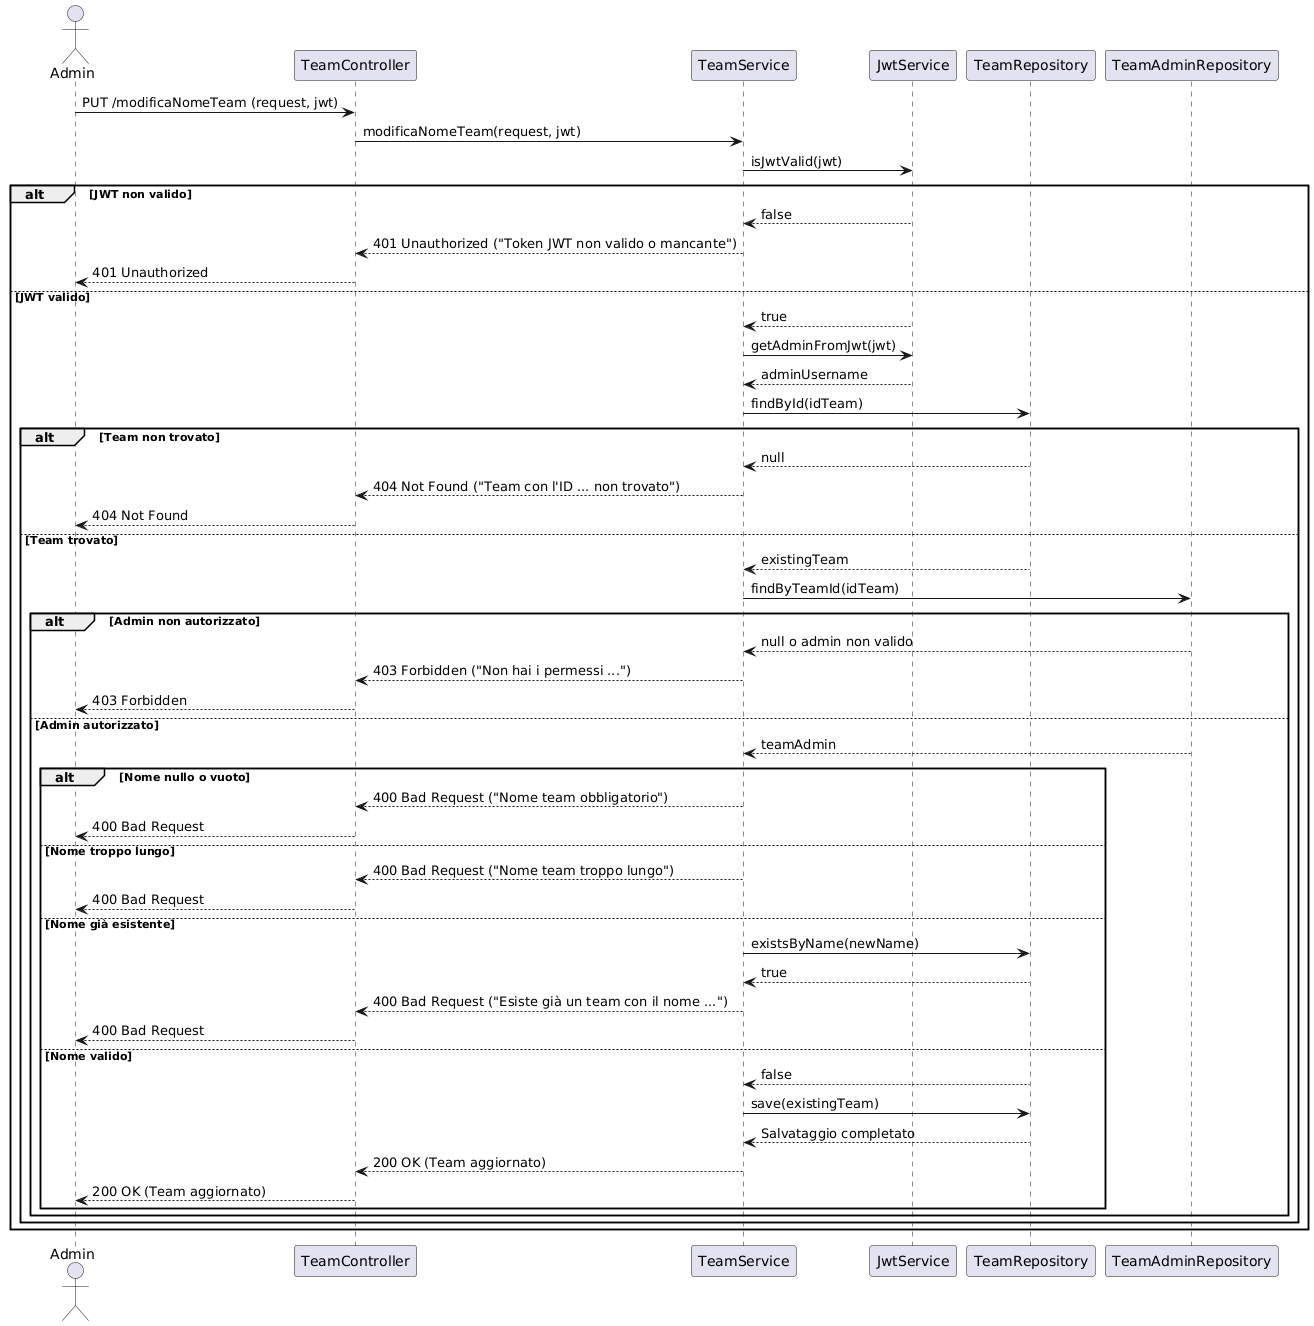

The diagram above was rendered by PlantUML. Its source (embedded in the PNG):
@startuml
actor Admin
participant "TeamController" as Controller
participant "TeamService" as Service
participant "JwtService" as JwtService
participant "TeamRepository" as Repository
participant "TeamAdminRepository" as AdminRepository

Admin -> Controller: PUT /modificaNomeTeam (request, jwt)
Controller -> Service: modificaNomeTeam(request, jwt)
Service -> JwtService: isJwtValid(jwt)
alt JWT non valido
    JwtService --> Service: false
    Service --> Controller: 401 Unauthorized ("Token JWT non valido o mancante")
    Controller --> Admin: 401 Unauthorized
else JWT valido
    JwtService --> Service: true
    Service -> JwtService: getAdminFromJwt(jwt)
    JwtService --> Service: adminUsername

    Service -> Repository: findById(idTeam)
    alt Team non trovato
        Repository --> Service: null
        Service --> Controller: 404 Not Found ("Team con l'ID ... non trovato")
        Controller --> Admin: 404 Not Found
    else Team trovato
        Repository --> Service: existingTeam
        Service -> AdminRepository: findByTeamId(idTeam)
        alt Admin non autorizzato
            AdminRepository --> Service: null o admin non valido
            Service --> Controller: 403 Forbidden ("Non hai i permessi ...")
            Controller --> Admin: 403 Forbidden
        else Admin autorizzato
            AdminRepository --> Service: teamAdmin
            alt Nome nullo o vuoto
                Service --> Controller: 400 Bad Request ("Nome team obbligatorio")
                Controller --> Admin: 400 Bad Request
            else Nome troppo lungo
                Service --> Controller: 400 Bad Request ("Nome team troppo lungo")
                Controller --> Admin: 400 Bad Request
            else Nome già esistente
                Service -> Repository: existsByName(newName)
                Repository --> Service: true
                Service --> Controller: 400 Bad Request ("Esiste già un team con il nome ...")
                Controller --> Admin: 400 Bad Request
            else Nome valido
                Repository --> Service: false
                Service -> Repository: save(existingTeam)
                Repository --> Service: Salvataggio completato
                Service --> Controller: 200 OK (Team aggiornato)
                Controller --> Admin: 200 OK (Team aggiornato)
            end
        end
    end
end
@enduml